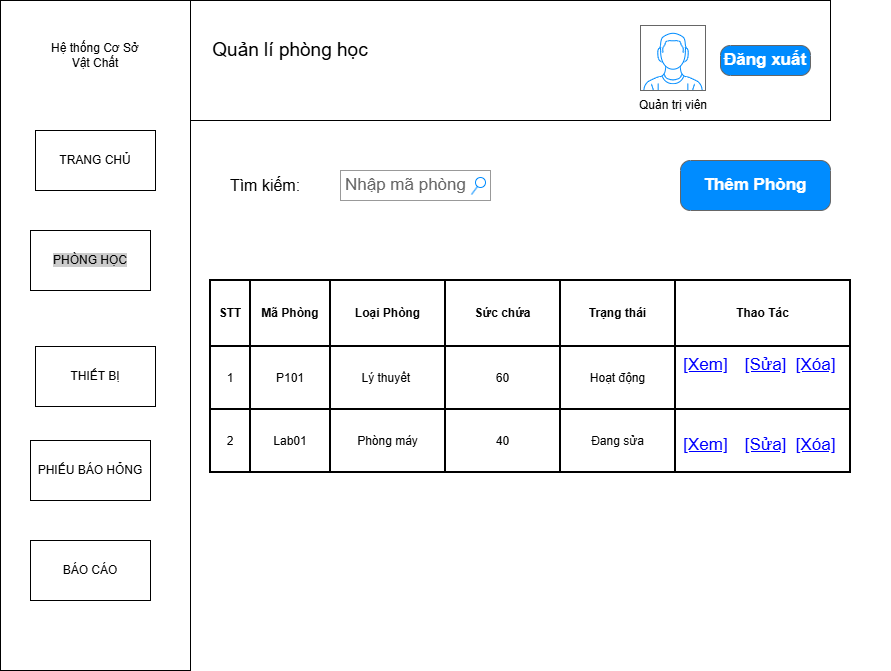

The diagram above was exported from draw.io. Its source (the exported page's mxGraphModel, read from the mxfile embedded in the PNG):
<mxGraphModel dx="1205" dy="733" grid="1" gridSize="10" guides="1" tooltips="1" connect="1" arrows="1" fold="1" page="1" pageScale="1" pageWidth="850" pageHeight="1100" math="0" shadow="0">
  <root>
    <mxCell id="0" />
    <mxCell id="1" parent="0" />
    <mxCell id="imZgHjnHckfJ36WKVmpy-1" parent="1" style="rounded=0;whiteSpace=wrap;html=1;" value="" vertex="1">
      <mxGeometry height="120" width="640" x="310" y="40" as="geometry" />
    </mxCell>
    <mxCell id="imZgHjnHckfJ36WKVmpy-2" parent="1" style="rounded=0;whiteSpace=wrap;html=1;" value="" vertex="1">
      <mxGeometry height="670" width="190" x="120" y="40" as="geometry" />
    </mxCell>
    <mxCell id="imZgHjnHckfJ36WKVmpy-4" parent="1" style="text;html=1;whiteSpace=wrap;strokeColor=none;fillColor=none;align=center;verticalAlign=middle;rounded=0;" value="&lt;font style=&quot;font-size: 19px;&quot;&gt;Quản lí phòng học&lt;/font&gt;" vertex="1">
      <mxGeometry height="60" width="180" x="320" y="60" as="geometry" />
    </mxCell>
    <mxCell id="imZgHjnHckfJ36WKVmpy-16" parent="1" style="strokeWidth=1;shadow=0;dashed=0;align=center;html=1;shape=mxgraph.mockup.buttons.button;strokeColor=#666666;fontColor=#ffffff;mainText=;buttonStyle=round;fontSize=17;fontStyle=1;fillColor=#008cff;whiteSpace=wrap;" value="Đăng xuất" vertex="1">
      <mxGeometry height="30" width="90" x="840" y="85" as="geometry" />
    </mxCell>
    <mxCell id="imZgHjnHckfJ36WKVmpy-19" parent="1" style="rounded=0;whiteSpace=wrap;html=1;" value="&lt;span style=&quot;background-color: rgb(204, 204, 204);&quot;&gt;PHÒNG HỌC&lt;/span&gt;" vertex="1">
      <mxGeometry height="60" width="120" x="150" y="270" as="geometry" />
    </mxCell>
    <mxCell id="imZgHjnHckfJ36WKVmpy-20" parent="1" style="rounded=0;whiteSpace=wrap;html=1;" value="&lt;span&gt;THIẾT BỊ&lt;/span&gt;" vertex="1">
      <mxGeometry height="60" width="120" x="155" y="386" as="geometry" />
    </mxCell>
    <mxCell id="imZgHjnHckfJ36WKVmpy-21" parent="1" style="rounded=0;whiteSpace=wrap;html=1;" value="PHIẾU BÁO HỎNG" vertex="1">
      <mxGeometry height="60" width="120" x="150" y="480" as="geometry" />
    </mxCell>
    <mxCell id="imZgHjnHckfJ36WKVmpy-22" parent="1" style="rounded=0;whiteSpace=wrap;html=1;" value="TRANG CHỦ" vertex="1">
      <mxGeometry height="60" width="120" x="155" y="170" as="geometry" />
    </mxCell>
    <mxCell id="imZgHjnHckfJ36WKVmpy-74" parent="1" style="text;html=1;whiteSpace=wrap;strokeColor=none;fillColor=none;align=center;verticalAlign=middle;rounded=0;" value="Hệ thống Cơ Sở Vật Chất" vertex="1">
      <mxGeometry height="30" width="90" x="170" y="80" as="geometry" />
    </mxCell>
    <mxCell id="imZgHjnHckfJ36WKVmpy-75" parent="1" style="strokeWidth=1;shadow=0;dashed=0;align=center;html=1;shape=mxgraph.mockup.forms.searchBox;strokeColor=#999999;mainText=;strokeColor2=#008cff;fontColor=#666666;fontSize=17;align=left;spacingLeft=3;whiteSpace=wrap;" value="Nhập mã phòng" vertex="1">
      <mxGeometry height="30" width="150" x="460" y="210" as="geometry" />
    </mxCell>
    <mxCell id="imZgHjnHckfJ36WKVmpy-76" parent="1" style="text;html=1;whiteSpace=wrap;strokeColor=none;fillColor=none;align=center;verticalAlign=middle;rounded=0;" value="&lt;font style=&quot;font-size: 16px;&quot;&gt;Tìm kiếm:&lt;/font&gt;" vertex="1">
      <mxGeometry height="30" width="90" x="340" y="210" as="geometry" />
    </mxCell>
    <mxCell id="imZgHjnHckfJ36WKVmpy-77" parent="1" style="strokeWidth=1;shadow=0;dashed=0;align=center;html=1;shape=mxgraph.mockup.buttons.button;strokeColor=#666666;fontColor=#ffffff;mainText=;buttonStyle=round;fontSize=17;fontStyle=1;fillColor=#008cff;whiteSpace=wrap;" value="Thêm Phòng" vertex="1">
      <mxGeometry height="50" width="150" x="800" y="200" as="geometry" />
    </mxCell>
    <mxCell id="imZgHjnHckfJ36WKVmpy-78" parent="1" style="shape=table;html=1;whiteSpace=wrap;startSize=0;container=1;collapsible=0;childLayout=tableLayout;strokeWidth=2;" value="" vertex="1">
      <mxGeometry height="192" width="120" x="330" y="320" as="geometry" />
    </mxCell>
    <mxCell id="imZgHjnHckfJ36WKVmpy-79" parent="imZgHjnHckfJ36WKVmpy-78" style="shape=tableRow;horizontal=0;startSize=0;swimlaneHead=0;swimlaneBody=0;top=0;left=0;bottom=0;right=0;collapsible=0;dropTarget=0;fillColor=none;points=[[0,0.5],[1,0.5]];portConstraint=eastwest;" value="" vertex="1">
      <mxGeometry height="66" width="120" as="geometry" />
    </mxCell>
    <mxCell id="imZgHjnHckfJ36WKVmpy-80" parent="imZgHjnHckfJ36WKVmpy-79" style="shape=partialRectangle;html=1;whiteSpace=wrap;connectable=0;fillColor=none;top=0;left=0;bottom=0;right=0;overflow=hidden;fontStyle=1" value="STT" vertex="1">
      <mxGeometry height="66" width="40" as="geometry">
        <mxRectangle height="66" width="40" as="alternateBounds" />
      </mxGeometry>
    </mxCell>
    <mxCell id="imZgHjnHckfJ36WKVmpy-81" parent="imZgHjnHckfJ36WKVmpy-79" style="shape=partialRectangle;html=1;whiteSpace=wrap;connectable=0;fillColor=none;top=0;left=0;bottom=0;right=0;overflow=hidden;fontStyle=1" value="Mã Phòng" vertex="1">
      <mxGeometry height="66" width="80" x="40" as="geometry">
        <mxRectangle height="66" width="80" as="alternateBounds" />
      </mxGeometry>
    </mxCell>
    <mxCell id="imZgHjnHckfJ36WKVmpy-82" parent="imZgHjnHckfJ36WKVmpy-78" style="shape=tableRow;horizontal=0;startSize=0;swimlaneHead=0;swimlaneBody=0;top=0;left=0;bottom=0;right=0;collapsible=0;dropTarget=0;fillColor=none;points=[[0,0.5],[1,0.5]];portConstraint=eastwest;" value="" vertex="1">
      <mxGeometry height="63" width="120" y="66" as="geometry" />
    </mxCell>
    <mxCell id="imZgHjnHckfJ36WKVmpy-83" parent="imZgHjnHckfJ36WKVmpy-82" style="shape=partialRectangle;html=1;whiteSpace=wrap;connectable=0;fillColor=none;top=0;left=0;bottom=0;right=0;overflow=hidden;" value="1" vertex="1">
      <mxGeometry height="63" width="40" as="geometry">
        <mxRectangle height="63" width="40" as="alternateBounds" />
      </mxGeometry>
    </mxCell>
    <mxCell id="imZgHjnHckfJ36WKVmpy-84" parent="imZgHjnHckfJ36WKVmpy-82" style="shape=partialRectangle;html=1;whiteSpace=wrap;connectable=0;fillColor=none;top=0;left=0;bottom=0;right=0;overflow=hidden;" value="P101" vertex="1">
      <mxGeometry height="63" width="80" x="40" as="geometry">
        <mxRectangle height="63" width="80" as="alternateBounds" />
      </mxGeometry>
    </mxCell>
    <mxCell id="imZgHjnHckfJ36WKVmpy-95" parent="imZgHjnHckfJ36WKVmpy-78" style="shape=tableRow;horizontal=0;startSize=0;swimlaneHead=0;swimlaneBody=0;top=0;left=0;bottom=0;right=0;collapsible=0;dropTarget=0;fillColor=none;points=[[0,0.5],[1,0.5]];portConstraint=eastwest;" value="" vertex="1">
      <mxGeometry height="63" width="120" y="129" as="geometry" />
    </mxCell>
    <mxCell id="imZgHjnHckfJ36WKVmpy-96" parent="imZgHjnHckfJ36WKVmpy-95" style="shape=partialRectangle;html=1;whiteSpace=wrap;connectable=0;fillColor=none;top=0;left=0;bottom=0;right=0;overflow=hidden;" value="2" vertex="1">
      <mxGeometry height="63" width="40" as="geometry">
        <mxRectangle height="63" width="40" as="alternateBounds" />
      </mxGeometry>
    </mxCell>
    <mxCell id="imZgHjnHckfJ36WKVmpy-97" parent="imZgHjnHckfJ36WKVmpy-95" style="shape=partialRectangle;html=1;whiteSpace=wrap;connectable=0;fillColor=none;top=0;left=0;bottom=0;right=0;overflow=hidden;" value="Lab01" vertex="1">
      <mxGeometry height="63" width="80" x="40" as="geometry">
        <mxRectangle height="63" width="80" as="alternateBounds" />
      </mxGeometry>
    </mxCell>
    <mxCell id="imZgHjnHckfJ36WKVmpy-99" parent="1" style="shape=table;html=1;whiteSpace=wrap;startSize=0;container=1;collapsible=0;childLayout=tableLayout;strokeWidth=2;" value="" vertex="1">
      <mxGeometry height="192" width="230" x="450" y="320" as="geometry" />
    </mxCell>
    <mxCell id="imZgHjnHckfJ36WKVmpy-100" parent="imZgHjnHckfJ36WKVmpy-99" style="shape=tableRow;horizontal=0;startSize=0;swimlaneHead=0;swimlaneBody=0;top=0;left=0;bottom=0;right=0;collapsible=0;dropTarget=0;fillColor=none;points=[[0,0.5],[1,0.5]];portConstraint=eastwest;" value="" vertex="1">
      <mxGeometry height="66" width="230" as="geometry" />
    </mxCell>
    <mxCell id="imZgHjnHckfJ36WKVmpy-101" parent="imZgHjnHckfJ36WKVmpy-100" style="shape=partialRectangle;html=1;whiteSpace=wrap;connectable=0;fillColor=none;top=0;left=0;bottom=0;right=0;overflow=hidden;fontStyle=1" value="Loại Phòng" vertex="1">
      <mxGeometry height="66" width="115" as="geometry">
        <mxRectangle height="66" width="115" as="alternateBounds" />
      </mxGeometry>
    </mxCell>
    <mxCell id="imZgHjnHckfJ36WKVmpy-102" parent="imZgHjnHckfJ36WKVmpy-100" style="shape=partialRectangle;html=1;whiteSpace=wrap;connectable=0;fillColor=none;top=0;left=0;bottom=0;right=0;overflow=hidden;fontStyle=1" value="Sức chứa" vertex="1">
      <mxGeometry height="66" width="115" x="115" as="geometry">
        <mxRectangle height="66" width="115" as="alternateBounds" />
      </mxGeometry>
    </mxCell>
    <mxCell id="imZgHjnHckfJ36WKVmpy-103" parent="imZgHjnHckfJ36WKVmpy-99" style="shape=tableRow;horizontal=0;startSize=0;swimlaneHead=0;swimlaneBody=0;top=0;left=0;bottom=0;right=0;collapsible=0;dropTarget=0;fillColor=none;points=[[0,0.5],[1,0.5]];portConstraint=eastwest;" value="" vertex="1">
      <mxGeometry height="63" width="230" y="66" as="geometry" />
    </mxCell>
    <mxCell id="imZgHjnHckfJ36WKVmpy-104" parent="imZgHjnHckfJ36WKVmpy-103" style="shape=partialRectangle;html=1;whiteSpace=wrap;connectable=0;fillColor=none;top=0;left=0;bottom=0;right=0;overflow=hidden;" value="Lý thuyết&amp;nbsp;" vertex="1">
      <mxGeometry height="63" width="115" as="geometry">
        <mxRectangle height="63" width="115" as="alternateBounds" />
      </mxGeometry>
    </mxCell>
    <mxCell id="imZgHjnHckfJ36WKVmpy-105" parent="imZgHjnHckfJ36WKVmpy-103" style="shape=partialRectangle;html=1;whiteSpace=wrap;connectable=0;fillColor=none;top=0;left=0;bottom=0;right=0;overflow=hidden;" value="60" vertex="1">
      <mxGeometry height="63" width="115" x="115" as="geometry">
        <mxRectangle height="63" width="115" as="alternateBounds" />
      </mxGeometry>
    </mxCell>
    <mxCell id="imZgHjnHckfJ36WKVmpy-106" parent="imZgHjnHckfJ36WKVmpy-99" style="shape=tableRow;horizontal=0;startSize=0;swimlaneHead=0;swimlaneBody=0;top=0;left=0;bottom=0;right=0;collapsible=0;dropTarget=0;fillColor=none;points=[[0,0.5],[1,0.5]];portConstraint=eastwest;" value="" vertex="1">
      <mxGeometry height="63" width="230" y="129" as="geometry" />
    </mxCell>
    <mxCell id="imZgHjnHckfJ36WKVmpy-107" parent="imZgHjnHckfJ36WKVmpy-106" style="shape=partialRectangle;html=1;whiteSpace=wrap;connectable=0;fillColor=none;top=0;left=0;bottom=0;right=0;overflow=hidden;" value="Phòng máy" vertex="1">
      <mxGeometry height="63" width="115" as="geometry">
        <mxRectangle height="63" width="115" as="alternateBounds" />
      </mxGeometry>
    </mxCell>
    <mxCell id="imZgHjnHckfJ36WKVmpy-108" parent="imZgHjnHckfJ36WKVmpy-106" style="shape=partialRectangle;html=1;whiteSpace=wrap;connectable=0;fillColor=none;top=0;left=0;bottom=0;right=0;overflow=hidden;" value="40" vertex="1">
      <mxGeometry height="63" width="115" x="115" as="geometry">
        <mxRectangle height="63" width="115" as="alternateBounds" />
      </mxGeometry>
    </mxCell>
    <mxCell id="imZgHjnHckfJ36WKVmpy-115" parent="1" style="shape=table;html=1;whiteSpace=wrap;startSize=0;container=1;collapsible=0;childLayout=tableLayout;strokeWidth=2;" value="" vertex="1">
      <mxGeometry height="192" width="290" x="680" y="320" as="geometry" />
    </mxCell>
    <mxCell id="imZgHjnHckfJ36WKVmpy-116" parent="imZgHjnHckfJ36WKVmpy-115" style="shape=tableRow;horizontal=0;startSize=0;swimlaneHead=0;swimlaneBody=0;top=0;left=0;bottom=0;right=0;collapsible=0;dropTarget=0;fillColor=none;points=[[0,0.5],[1,0.5]];portConstraint=eastwest;" value="" vertex="1">
      <mxGeometry height="66" width="290" as="geometry" />
    </mxCell>
    <mxCell id="imZgHjnHckfJ36WKVmpy-117" parent="imZgHjnHckfJ36WKVmpy-116" style="shape=partialRectangle;html=1;whiteSpace=wrap;connectable=0;fillColor=none;top=0;left=0;bottom=0;right=0;overflow=hidden;fontStyle=1" value="Trạng thái" vertex="1">
      <mxGeometry height="66" width="115" as="geometry">
        <mxRectangle height="66" width="115" as="alternateBounds" />
      </mxGeometry>
    </mxCell>
    <mxCell id="imZgHjnHckfJ36WKVmpy-118" parent="imZgHjnHckfJ36WKVmpy-116" style="shape=partialRectangle;html=1;whiteSpace=wrap;connectable=0;fillColor=none;top=0;left=0;bottom=0;right=0;overflow=hidden;fontStyle=1" value="Thao Tác" vertex="1">
      <mxGeometry height="66" width="175" x="115" as="geometry">
        <mxRectangle height="66" width="175" as="alternateBounds" />
      </mxGeometry>
    </mxCell>
    <mxCell id="imZgHjnHckfJ36WKVmpy-119" parent="imZgHjnHckfJ36WKVmpy-115" style="shape=tableRow;horizontal=0;startSize=0;swimlaneHead=0;swimlaneBody=0;top=0;left=0;bottom=0;right=0;collapsible=0;dropTarget=0;fillColor=none;points=[[0,0.5],[1,0.5]];portConstraint=eastwest;" value="" vertex="1">
      <mxGeometry height="63" width="290" y="66" as="geometry" />
    </mxCell>
    <mxCell id="imZgHjnHckfJ36WKVmpy-120" parent="imZgHjnHckfJ36WKVmpy-119" style="shape=partialRectangle;html=1;whiteSpace=wrap;connectable=0;fillColor=none;top=0;left=0;bottom=0;right=0;overflow=hidden;" value="Hoạt động" vertex="1">
      <mxGeometry height="63" width="115" as="geometry">
        <mxRectangle height="63" width="115" as="alternateBounds" />
      </mxGeometry>
    </mxCell>
    <mxCell id="imZgHjnHckfJ36WKVmpy-121" parent="imZgHjnHckfJ36WKVmpy-119" style="shape=partialRectangle;html=1;whiteSpace=wrap;connectable=0;fillColor=none;top=0;left=0;bottom=0;right=0;overflow=hidden;" value="" vertex="1">
      <mxGeometry height="63" width="175" x="115" as="geometry">
        <mxRectangle height="63" width="175" as="alternateBounds" />
      </mxGeometry>
    </mxCell>
    <mxCell id="imZgHjnHckfJ36WKVmpy-122" parent="imZgHjnHckfJ36WKVmpy-115" style="shape=tableRow;horizontal=0;startSize=0;swimlaneHead=0;swimlaneBody=0;top=0;left=0;bottom=0;right=0;collapsible=0;dropTarget=0;fillColor=none;points=[[0,0.5],[1,0.5]];portConstraint=eastwest;" value="" vertex="1">
      <mxGeometry height="63" width="290" y="129" as="geometry" />
    </mxCell>
    <mxCell id="imZgHjnHckfJ36WKVmpy-123" parent="imZgHjnHckfJ36WKVmpy-122" style="shape=partialRectangle;html=1;whiteSpace=wrap;connectable=0;fillColor=none;top=0;left=0;bottom=0;right=0;overflow=hidden;" value="Đang sửa" vertex="1">
      <mxGeometry height="63" width="115" as="geometry">
        <mxRectangle height="63" width="115" as="alternateBounds" />
      </mxGeometry>
    </mxCell>
    <mxCell id="imZgHjnHckfJ36WKVmpy-124" parent="imZgHjnHckfJ36WKVmpy-122" style="shape=partialRectangle;html=1;whiteSpace=wrap;connectable=0;fillColor=none;top=0;left=0;bottom=0;right=0;overflow=hidden;" value="" vertex="1">
      <mxGeometry height="63" width="175" x="115" as="geometry">
        <mxRectangle height="63" width="175" as="alternateBounds" />
      </mxGeometry>
    </mxCell>
    <mxCell id="imZgHjnHckfJ36WKVmpy-129" parent="1" style="shape=rectangle;strokeColor=none;fillColor=none;linkText=;fontSize=17;fontColor=#0000ff;fontStyle=4;html=1;align=center;" value="[Sửa]" vertex="1">
      <mxGeometry height="30" width="150" x="810" y="390" as="geometry" />
    </mxCell>
    <mxCell id="imZgHjnHckfJ36WKVmpy-130" parent="1" style="shape=rectangle;strokeColor=none;fillColor=none;linkText=;fontSize=17;fontColor=#0000ff;fontStyle=4;html=1;align=center;" value="[Xóa]" vertex="1">
      <mxGeometry height="30" width="150" x="860" y="390" as="geometry" />
    </mxCell>
    <mxCell id="imZgHjnHckfJ36WKVmpy-131" parent="1" style="shape=rectangle;strokeColor=none;fillColor=none;linkText=;fontSize=17;fontColor=#0000ff;fontStyle=4;html=1;align=center;" value="[Xóa]" vertex="1">
      <mxGeometry height="30" width="150" x="860" y="470" as="geometry" />
    </mxCell>
    <mxCell id="imZgHjnHckfJ36WKVmpy-132" parent="1" style="shape=rectangle;strokeColor=none;fillColor=none;linkText=;fontSize=17;fontColor=#0000ff;fontStyle=4;html=1;align=center;" value="[Sửa]" vertex="1">
      <mxGeometry height="30" width="150" x="810" y="470" as="geometry" />
    </mxCell>
    <mxCell id="imZgHjnHckfJ36WKVmpy-133" parent="1" style="shape=rectangle;strokeColor=none;fillColor=none;linkText=;fontSize=17;fontColor=#0000ff;fontStyle=4;html=1;align=center;" value="[Xem]" vertex="1">
      <mxGeometry height="30" width="150" x="750" y="470" as="geometry" />
    </mxCell>
    <mxCell id="imZgHjnHckfJ36WKVmpy-134" parent="1" style="shape=rectangle;strokeColor=none;fillColor=none;linkText=;fontSize=17;fontColor=#0000ff;fontStyle=4;html=1;align=center;" value="[Xem]" vertex="1">
      <mxGeometry height="30" width="150" x="750" y="390" as="geometry" />
    </mxCell>
    <mxCell id="oqAevXuJwD2uk50xvn2y-1" parent="1" style="rounded=0;whiteSpace=wrap;html=1;" value="BÁO CÁO" vertex="1">
      <mxGeometry height="60" width="120" x="150" y="580" as="geometry" />
    </mxCell>
    <mxCell id="oqAevXuJwD2uk50xvn2y-2" parent="1" style="verticalLabelPosition=bottom;shadow=0;dashed=0;align=center;html=1;verticalAlign=top;strokeWidth=1;shape=mxgraph.mockup.containers.userMale;strokeColor=#666666;strokeColor2=#008cff;" value="" vertex="1">
      <mxGeometry height="65" width="65" x="760" y="65" as="geometry" />
    </mxCell>
    <mxCell id="oqAevXuJwD2uk50xvn2y-3" parent="1" style="text;html=1;whiteSpace=wrap;strokeColor=none;fillColor=none;align=center;verticalAlign=middle;rounded=0;" value="Quản trị viên" vertex="1">
      <mxGeometry height="30" width="90" x="747.5" y="130" as="geometry" />
    </mxCell>
  </root>
</mxGraphModel>